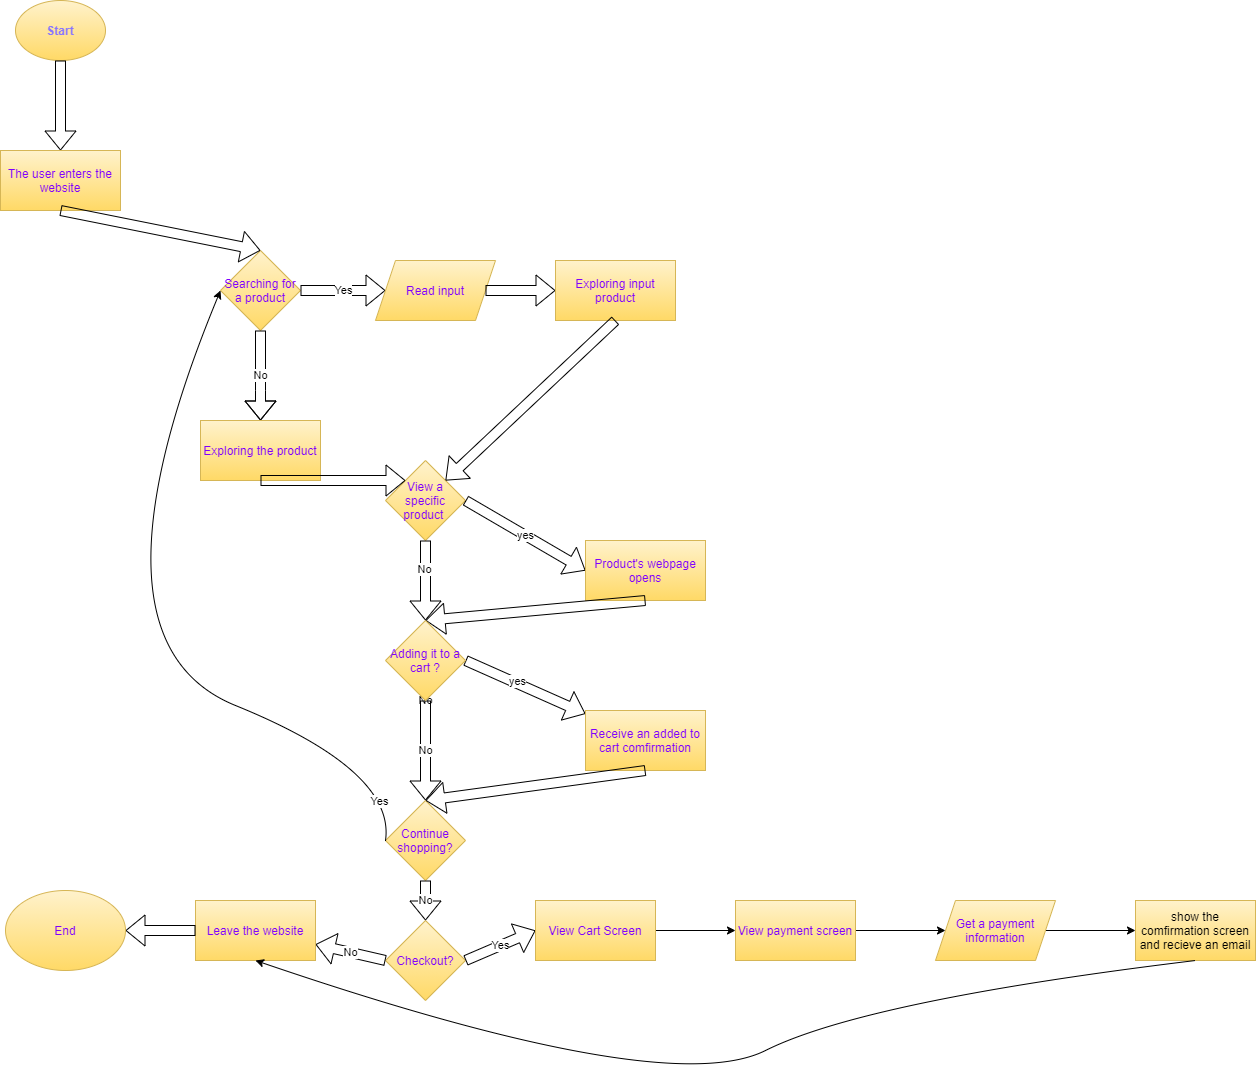

The diagram above was exported from draw.io. Its source (the exported page's mxGraphModel, read from the mxfile embedded in the PNG):
<mxGraphModel dx="445" dy="366" grid="1" gridSize="10" guides="1" tooltips="1" connect="1" arrows="1" fold="1" page="1" pageScale="1" pageWidth="850" pageHeight="1100" math="0" shadow="0">
  <root>
    <mxCell id="0" />
    <mxCell id="1" parent="0" />
    <mxCell id="2" value="&lt;b&gt;&lt;font color=&quot;#8875ff&quot;&gt;Start&lt;/font&gt;&lt;/b&gt;" style="ellipse;whiteSpace=wrap;html=1;gradientColor=#ffd966;fillColor=#fff2cc;strokeColor=#d6b656;" vertex="1" parent="1">
      <mxGeometry x="30" y="10" width="90" height="60" as="geometry" />
    </mxCell>
    <mxCell id="3" value="&lt;font color=&quot;#7f00ff&quot;&gt;Searching for a product&lt;/font&gt;" style="rhombus;whiteSpace=wrap;html=1;gradientColor=#ffd966;fillColor=#fff2cc;strokeColor=#d6b656;" vertex="1" parent="1">
      <mxGeometry x="235" y="260" width="80" height="80" as="geometry" />
    </mxCell>
    <mxCell id="6" value="" style="shape=flexArrow;endArrow=classic;html=1;entryX=0.5;entryY=0;entryDx=0;entryDy=0;exitX=0.5;exitY=1;exitDx=0;exitDy=0;" edge="1" parent="1" source="2" target="9">
      <mxGeometry width="50" height="50" relative="1" as="geometry">
        <mxPoint x="275" y="80" as="sourcePoint" />
        <mxPoint x="270" y="150" as="targetPoint" />
      </mxGeometry>
    </mxCell>
    <mxCell id="9" value="&lt;font color=&quot;#7f00ff&quot;&gt;The user enters the website&lt;/font&gt;" style="rounded=0;whiteSpace=wrap;html=1;gradientColor=#ffd966;fillColor=#fff2cc;strokeColor=#d6b656;" vertex="1" parent="1">
      <mxGeometry x="15" y="160" width="120" height="60" as="geometry" />
    </mxCell>
    <mxCell id="12" value="" style="shape=flexArrow;endArrow=classic;html=1;entryX=0.5;entryY=0;entryDx=0;entryDy=0;exitX=0.5;exitY=1;exitDx=0;exitDy=0;" edge="1" parent="1" source="9" target="3">
      <mxGeometry width="50" height="50" relative="1" as="geometry">
        <mxPoint x="250" y="240" as="sourcePoint" />
        <mxPoint x="300" y="190" as="targetPoint" />
      </mxGeometry>
    </mxCell>
    <mxCell id="13" value="Yes" style="shape=flexArrow;endArrow=classic;html=1;exitX=1;exitY=0.5;exitDx=0;exitDy=0;" edge="1" parent="1" source="3">
      <mxGeometry width="50" height="50" relative="1" as="geometry">
        <mxPoint x="250" y="240" as="sourcePoint" />
        <mxPoint x="400" y="300" as="targetPoint" />
      </mxGeometry>
    </mxCell>
    <mxCell id="14" value="&lt;font color=&quot;#7f00ff&quot;&gt;Read input&lt;/font&gt;" style="shape=parallelogram;perimeter=parallelogramPerimeter;whiteSpace=wrap;html=1;fixedSize=1;gradientColor=#ffd966;fillColor=#fff2cc;strokeColor=#d6b656;" vertex="1" parent="1">
      <mxGeometry x="390" y="270" width="120" height="60" as="geometry" />
    </mxCell>
    <mxCell id="15" value="" style="shape=flexArrow;endArrow=classic;html=1;exitX=1;exitY=0.5;exitDx=0;exitDy=0;" edge="1" parent="1" source="14">
      <mxGeometry width="50" height="50" relative="1" as="geometry">
        <mxPoint x="400" y="310" as="sourcePoint" />
        <mxPoint x="570" y="300" as="targetPoint" />
      </mxGeometry>
    </mxCell>
    <mxCell id="16" value="&lt;font color=&quot;#7f00ff&quot;&gt;Exploring input product&lt;/font&gt;" style="rounded=0;whiteSpace=wrap;html=1;fillColor=#fff2cc;gradientColor=#ffd966;strokeColor=#d6b656;" vertex="1" parent="1">
      <mxGeometry x="570" y="270" width="120" height="60" as="geometry" />
    </mxCell>
    <mxCell id="19" value="No" style="shape=flexArrow;endArrow=classic;html=1;exitX=0.5;exitY=1;exitDx=0;exitDy=0;" edge="1" parent="1" source="3" target="20">
      <mxGeometry width="50" height="50" relative="1" as="geometry">
        <mxPoint x="400" y="410" as="sourcePoint" />
        <mxPoint x="275" y="410" as="targetPoint" />
        <Array as="points">
          <mxPoint x="275" y="400" />
        </Array>
      </mxGeometry>
    </mxCell>
    <mxCell id="20" value="&lt;font color=&quot;#7f00ff&quot;&gt;Exploring the product&lt;/font&gt;" style="rounded=0;whiteSpace=wrap;html=1;fillColor=#fff2cc;gradientColor=#ffd966;strokeColor=#d6b656;" vertex="1" parent="1">
      <mxGeometry x="215" y="430" width="120" height="60" as="geometry" />
    </mxCell>
    <mxCell id="22" value="&lt;font color=&quot;#7f00ff&quot;&gt;View a specific product&amp;nbsp;&lt;/font&gt;" style="rhombus;whiteSpace=wrap;html=1;fillColor=#fff2cc;gradientColor=#ffd966;strokeColor=#d6b656;" vertex="1" parent="1">
      <mxGeometry x="400" y="470" width="80" height="80" as="geometry" />
    </mxCell>
    <mxCell id="23" value="" style="shape=flexArrow;endArrow=classic;html=1;exitX=0.5;exitY=1;exitDx=0;exitDy=0;entryX=0;entryY=0;entryDx=0;entryDy=0;" edge="1" parent="1" source="20" target="22">
      <mxGeometry width="50" height="50" relative="1" as="geometry">
        <mxPoint x="430" y="540" as="sourcePoint" />
        <mxPoint x="480" y="490" as="targetPoint" />
      </mxGeometry>
    </mxCell>
    <mxCell id="24" value="" style="shape=flexArrow;endArrow=classic;html=1;exitX=0.5;exitY=1;exitDx=0;exitDy=0;entryX=1;entryY=0;entryDx=0;entryDy=0;" edge="1" parent="1" source="16" target="22">
      <mxGeometry width="50" height="50" relative="1" as="geometry">
        <mxPoint x="430" y="540" as="sourcePoint" />
        <mxPoint x="480" y="490" as="targetPoint" />
      </mxGeometry>
    </mxCell>
    <mxCell id="25" value="yes" style="shape=flexArrow;endArrow=classic;html=1;exitX=1;exitY=0.5;exitDx=0;exitDy=0;" edge="1" parent="1" source="22">
      <mxGeometry width="50" height="50" relative="1" as="geometry">
        <mxPoint x="430" y="590" as="sourcePoint" />
        <mxPoint x="600" y="580" as="targetPoint" />
      </mxGeometry>
    </mxCell>
    <mxCell id="26" value="&lt;font color=&quot;#7f00ff&quot;&gt;Product's webpage opens&lt;/font&gt;" style="rounded=0;whiteSpace=wrap;html=1;fillColor=#fff2cc;gradientColor=#ffd966;strokeColor=#d6b656;" vertex="1" parent="1">
      <mxGeometry x="600" y="550" width="120" height="60" as="geometry" />
    </mxCell>
    <mxCell id="29" value="No" style="shape=flexArrow;endArrow=classic;html=1;exitX=0.5;exitY=1;exitDx=0;exitDy=0;startArrow=none;" edge="1" parent="1" source="30">
      <mxGeometry width="50" height="50" relative="1" as="geometry">
        <mxPoint x="460" y="650" as="sourcePoint" />
        <mxPoint x="440" y="710" as="targetPoint" />
      </mxGeometry>
    </mxCell>
    <mxCell id="31" value="" style="shape=flexArrow;endArrow=classic;html=1;exitX=0.5;exitY=1;exitDx=0;exitDy=0;entryX=0.5;entryY=0;entryDx=0;entryDy=0;" edge="1" parent="1" source="26" target="30">
      <mxGeometry width="50" height="50" relative="1" as="geometry">
        <mxPoint x="470" y="730" as="sourcePoint" />
        <mxPoint x="520" y="680" as="targetPoint" />
      </mxGeometry>
    </mxCell>
    <mxCell id="33" value="" style="shape=flexArrow;endArrow=classic;html=1;exitX=1;exitY=0.5;exitDx=0;exitDy=0;" edge="1" parent="1" source="30" target="34">
      <mxGeometry width="50" height="50" relative="1" as="geometry">
        <mxPoint x="470" y="730" as="sourcePoint" />
        <mxPoint x="600" y="750" as="targetPoint" />
      </mxGeometry>
    </mxCell>
    <mxCell id="35" value="yes" style="edgeLabel;html=1;align=center;verticalAlign=middle;resizable=0;points=[];" vertex="1" connectable="0" parent="33">
      <mxGeometry x="-0.1435" y="2" relative="1" as="geometry">
        <mxPoint as="offset" />
      </mxGeometry>
    </mxCell>
    <mxCell id="34" value="&lt;font color=&quot;#7f00ff&quot;&gt;Receive an added to cart comfirmation&lt;/font&gt;" style="rounded=0;whiteSpace=wrap;html=1;fillColor=#fff2cc;gradientColor=#ffd966;strokeColor=#d6b656;" vertex="1" parent="1">
      <mxGeometry x="600" y="720" width="120" height="60" as="geometry" />
    </mxCell>
    <mxCell id="36" value="No" style="shape=flexArrow;endArrow=classic;html=1;exitX=0.5;exitY=1;exitDx=0;exitDy=0;" edge="1" parent="1" source="30" target="37">
      <mxGeometry width="50" height="50" relative="1" as="geometry">
        <mxPoint x="470" y="800" as="sourcePoint" />
        <mxPoint x="440" y="850" as="targetPoint" />
      </mxGeometry>
    </mxCell>
    <mxCell id="37" value="&lt;font color=&quot;#7f00ff&quot;&gt;Continue shopping?&lt;/font&gt;" style="rhombus;whiteSpace=wrap;html=1;fillColor=#fff2cc;gradientColor=#ffd966;strokeColor=#d6b656;" vertex="1" parent="1">
      <mxGeometry x="400" y="810" width="80" height="80" as="geometry" />
    </mxCell>
    <mxCell id="38" value="" style="shape=flexArrow;endArrow=classic;html=1;exitX=0.5;exitY=1;exitDx=0;exitDy=0;entryX=0.5;entryY=0;entryDx=0;entryDy=0;" edge="1" parent="1" source="34" target="37">
      <mxGeometry width="50" height="50" relative="1" as="geometry">
        <mxPoint x="470" y="740" as="sourcePoint" />
        <mxPoint x="520" y="690" as="targetPoint" />
      </mxGeometry>
    </mxCell>
    <mxCell id="39" value="" style="curved=1;endArrow=classic;html=1;exitX=0;exitY=0.5;exitDx=0;exitDy=0;entryX=0;entryY=0.5;entryDx=0;entryDy=0;" edge="1" parent="1" source="37" target="3">
      <mxGeometry width="50" height="50" relative="1" as="geometry">
        <mxPoint x="360" y="780" as="sourcePoint" />
        <mxPoint x="410" y="730" as="targetPoint" />
        <Array as="points">
          <mxPoint x="410" y="780" />
          <mxPoint x="90" y="650" />
        </Array>
      </mxGeometry>
    </mxCell>
    <mxCell id="40" value="Yes" style="edgeLabel;html=1;align=center;verticalAlign=middle;resizable=0;points=[];" vertex="1" connectable="0" parent="39">
      <mxGeometry x="-0.9038" y="12" relative="1" as="geometry">
        <mxPoint as="offset" />
      </mxGeometry>
    </mxCell>
    <mxCell id="43" value="&lt;font color=&quot;#7f00ff&quot;&gt;Checkout?&lt;/font&gt;" style="rhombus;whiteSpace=wrap;html=1;fillColor=#fff2cc;gradientColor=#ffd966;strokeColor=#d6b656;" vertex="1" parent="1">
      <mxGeometry x="400" y="930" width="80" height="80" as="geometry" />
    </mxCell>
    <mxCell id="44" value="No" style="shape=flexArrow;endArrow=classic;html=1;exitX=0;exitY=0.5;exitDx=0;exitDy=0;" edge="1" parent="1" source="43" target="45">
      <mxGeometry width="50" height="50" relative="1" as="geometry">
        <mxPoint x="410" y="930" as="sourcePoint" />
        <mxPoint x="320" y="1010" as="targetPoint" />
      </mxGeometry>
    </mxCell>
    <mxCell id="45" value="&lt;font color=&quot;#7f00ff&quot;&gt;Leave the website&lt;/font&gt;" style="rounded=0;whiteSpace=wrap;html=1;fillColor=#fff2cc;gradientColor=#ffd966;strokeColor=#d6b656;" vertex="1" parent="1">
      <mxGeometry x="210" y="910" width="120" height="60" as="geometry" />
    </mxCell>
    <mxCell id="46" value="" style="shape=flexArrow;endArrow=classic;html=1;exitX=0;exitY=0.5;exitDx=0;exitDy=0;entryX=1;entryY=0.5;entryDx=0;entryDy=0;" edge="1" parent="1" source="45" target="48">
      <mxGeometry width="50" height="50" relative="1" as="geometry">
        <mxPoint x="270" y="930" as="sourcePoint" />
        <mxPoint x="150" y="1010" as="targetPoint" />
      </mxGeometry>
    </mxCell>
    <mxCell id="48" value="&lt;font color=&quot;#7f00ff&quot;&gt;End&lt;/font&gt;" style="ellipse;whiteSpace=wrap;html=1;fillColor=#fff2cc;gradientColor=#ffd966;strokeColor=#d6b656;" vertex="1" parent="1">
      <mxGeometry x="20" y="900" width="120" height="80" as="geometry" />
    </mxCell>
    <mxCell id="30" value="&lt;font color=&quot;#7f00ff&quot;&gt;Adding it to a cart ?&lt;/font&gt;" style="rhombus;whiteSpace=wrap;html=1;fillColor=#fff2cc;gradientColor=#ffd966;strokeColor=#d6b656;" vertex="1" parent="1">
      <mxGeometry x="400" y="630" width="80" height="80" as="geometry" />
    </mxCell>
    <mxCell id="52" value="" style="shape=flexArrow;endArrow=classic;html=1;exitX=0.5;exitY=1;exitDx=0;exitDy=0;entryX=0.5;entryY=0;entryDx=0;entryDy=0;" edge="1" parent="1" source="22" target="30">
      <mxGeometry width="50" height="50" relative="1" as="geometry">
        <mxPoint x="410" y="600" as="sourcePoint" />
        <mxPoint x="460" y="550" as="targetPoint" />
      </mxGeometry>
    </mxCell>
    <mxCell id="53" value="No" style="edgeLabel;html=1;align=center;verticalAlign=middle;resizable=0;points=[];" vertex="1" connectable="0" parent="52">
      <mxGeometry x="-0.2774" y="-1" relative="1" as="geometry">
        <mxPoint y="-1" as="offset" />
      </mxGeometry>
    </mxCell>
    <mxCell id="56" value="No" style="shape=flexArrow;endArrow=classic;html=1;exitX=0.5;exitY=1;exitDx=0;exitDy=0;entryX=0.5;entryY=0;entryDx=0;entryDy=0;" edge="1" parent="1" source="37" target="43">
      <mxGeometry width="50" height="50" relative="1" as="geometry">
        <mxPoint x="410" y="860" as="sourcePoint" />
        <mxPoint x="460" y="810" as="targetPoint" />
      </mxGeometry>
    </mxCell>
    <mxCell id="57" value="Yes" style="shape=flexArrow;endArrow=classic;html=1;exitX=1;exitY=0.5;exitDx=0;exitDy=0;" edge="1" parent="1" source="43">
      <mxGeometry width="50" height="50" relative="1" as="geometry">
        <mxPoint x="500" y="930" as="sourcePoint" />
        <mxPoint x="550" y="940" as="targetPoint" />
      </mxGeometry>
    </mxCell>
    <mxCell id="60" value="" style="edgeStyle=orthogonalEdgeStyle;rounded=0;orthogonalLoop=1;jettySize=auto;html=1;" edge="1" parent="1" source="58" target="59">
      <mxGeometry relative="1" as="geometry" />
    </mxCell>
    <mxCell id="58" value="&lt;font color=&quot;#7f00ff&quot;&gt;View Cart Screen&lt;/font&gt;" style="rounded=0;whiteSpace=wrap;html=1;fillColor=#fff2cc;gradientColor=#ffd966;strokeColor=#d6b656;" vertex="1" parent="1">
      <mxGeometry x="550" y="910" width="120" height="60" as="geometry" />
    </mxCell>
    <mxCell id="64" value="" style="edgeStyle=orthogonalEdgeStyle;rounded=0;orthogonalLoop=1;jettySize=auto;html=1;" edge="1" parent="1" source="59" target="63">
      <mxGeometry relative="1" as="geometry" />
    </mxCell>
    <mxCell id="59" value="&lt;font color=&quot;#7f00ff&quot;&gt;View payment screen&lt;/font&gt;" style="rounded=0;whiteSpace=wrap;html=1;fillColor=#fff2cc;gradientColor=#ffd966;strokeColor=#d6b656;" vertex="1" parent="1">
      <mxGeometry x="750" y="910" width="120" height="60" as="geometry" />
    </mxCell>
    <mxCell id="66" value="" style="edgeStyle=orthogonalEdgeStyle;rounded=0;orthogonalLoop=1;jettySize=auto;html=1;" edge="1" parent="1" source="63" target="65">
      <mxGeometry relative="1" as="geometry" />
    </mxCell>
    <mxCell id="63" value="&lt;font color=&quot;#7f00ff&quot;&gt;Get a payment information&lt;/font&gt;" style="shape=parallelogram;perimeter=parallelogramPerimeter;whiteSpace=wrap;html=1;fixedSize=1;rounded=0;fillColor=#fff2cc;gradientColor=#ffd966;strokeColor=#d6b656;" vertex="1" parent="1">
      <mxGeometry x="950" y="910" width="120" height="60" as="geometry" />
    </mxCell>
    <mxCell id="65" value="show the comfirmation screen and recieve an email" style="whiteSpace=wrap;html=1;rounded=0;fillColor=#fff2cc;gradientColor=#ffd966;strokeColor=#d6b656;" vertex="1" parent="1">
      <mxGeometry x="1150" y="910" width="120" height="60" as="geometry" />
    </mxCell>
    <mxCell id="70" value="" style="curved=1;endArrow=classic;html=1;exitX=0.5;exitY=1;exitDx=0;exitDy=0;entryX=0.5;entryY=1;entryDx=0;entryDy=0;" edge="1" parent="1" source="65" target="45">
      <mxGeometry width="50" height="50" relative="1" as="geometry">
        <mxPoint x="730" y="930" as="sourcePoint" />
        <mxPoint x="780" y="880" as="targetPoint" />
        <Array as="points">
          <mxPoint x="880" y="1010" />
          <mxPoint x="680" y="1110" />
        </Array>
      </mxGeometry>
    </mxCell>
  </root>
</mxGraphModel>